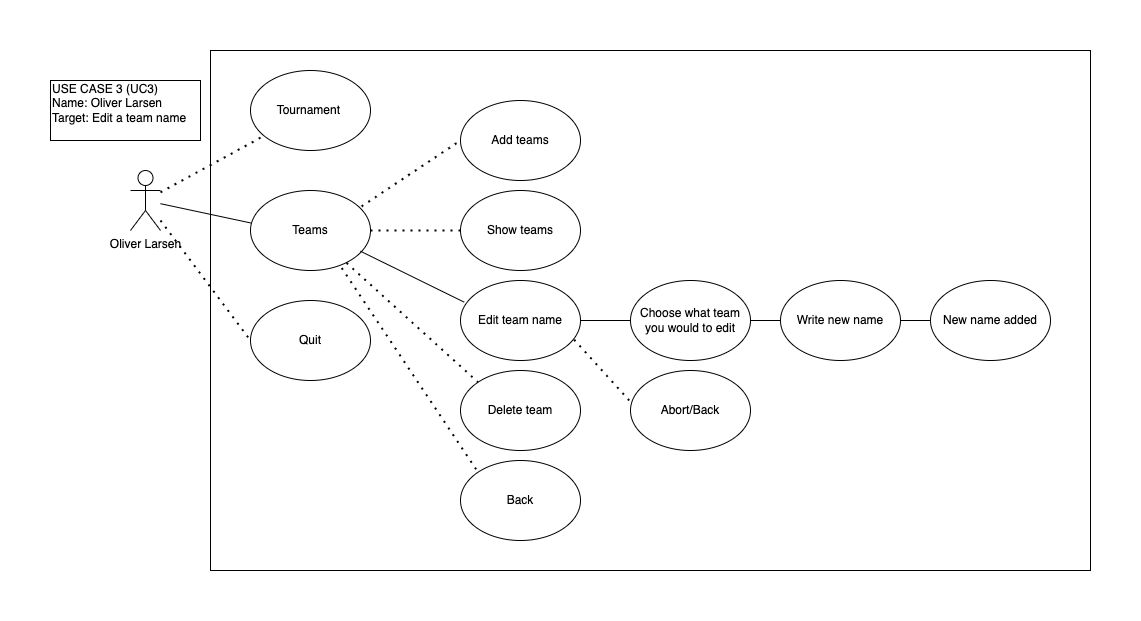

The diagram above was exported from draw.io. Its source (the exported page's mxGraphModel, read from the mxfile embedded in the PNG):
<mxGraphModel dx="1183" dy="656" grid="1" gridSize="10" guides="1" tooltips="1" connect="1" arrows="1" fold="1" page="1" pageScale="1" pageWidth="1169" pageHeight="827" math="0" shadow="0">
  <root>
    <mxCell id="0" />
    <mxCell id="1" parent="0" />
    <mxCell id="MWTQC1XKQhR4zdo-Imn6-1" value="" style="rounded=0;whiteSpace=wrap;html=1;" vertex="1" parent="1">
      <mxGeometry x="290" y="230" width="880" height="520" as="geometry" />
    </mxCell>
    <mxCell id="5G7fz_BBKrf20fNGupiO-1" value="USE CASE 3 (UC3)&lt;br&gt;Name: Oliver Larsen&lt;br&gt;Target: Edit a team name&lt;br&gt;&amp;nbsp;" style="rounded=0;whiteSpace=wrap;html=1;align=left;" parent="1" vertex="1">
      <mxGeometry x="130" y="260" width="150" height="60" as="geometry" />
    </mxCell>
    <mxCell id="5G7fz_BBKrf20fNGupiO-2" value="Oliver Larsen&lt;br&gt;" style="shape=umlActor;verticalLabelPosition=bottom;verticalAlign=top;html=1;outlineConnect=0;" parent="1" vertex="1">
      <mxGeometry x="210" y="350" width="30" height="60" as="geometry" />
    </mxCell>
    <mxCell id="5G7fz_BBKrf20fNGupiO-5" value="Tournament&amp;nbsp;" style="ellipse;whiteSpace=wrap;html=1;" parent="1" vertex="1">
      <mxGeometry x="330" y="250" width="120" height="80" as="geometry" />
    </mxCell>
    <mxCell id="5G7fz_BBKrf20fNGupiO-6" value="Teams" style="ellipse;whiteSpace=wrap;html=1;" parent="1" vertex="1">
      <mxGeometry x="330" y="370" width="120" height="80" as="geometry" />
    </mxCell>
    <mxCell id="5G7fz_BBKrf20fNGupiO-7" value="Quit" style="ellipse;whiteSpace=wrap;html=1;" parent="1" vertex="1">
      <mxGeometry x="330" y="480" width="120" height="80" as="geometry" />
    </mxCell>
    <mxCell id="5G7fz_BBKrf20fNGupiO-9" value="" style="endArrow=none;dashed=1;html=1;dashPattern=1 3;strokeWidth=2;rounded=0;entryX=0;entryY=0.5;entryDx=0;entryDy=0;" parent="1" source="5G7fz_BBKrf20fNGupiO-2" target="5G7fz_BBKrf20fNGupiO-7" edge="1">
      <mxGeometry width="50" height="50" relative="1" as="geometry">
        <mxPoint x="270" y="440" as="sourcePoint" />
        <mxPoint x="290" y="430" as="targetPoint" />
      </mxGeometry>
    </mxCell>
    <mxCell id="5G7fz_BBKrf20fNGupiO-10" value="" style="endArrow=none;dashed=1;html=1;dashPattern=1 3;strokeWidth=2;rounded=0;" parent="1" source="5G7fz_BBKrf20fNGupiO-2" target="5G7fz_BBKrf20fNGupiO-5" edge="1">
      <mxGeometry width="50" height="50" relative="1" as="geometry">
        <mxPoint x="260" y="350" as="sourcePoint" />
        <mxPoint x="350" y="355" as="targetPoint" />
      </mxGeometry>
    </mxCell>
    <mxCell id="5G7fz_BBKrf20fNGupiO-12" value="Show teams" style="ellipse;whiteSpace=wrap;html=1;" parent="1" vertex="1">
      <mxGeometry x="540" y="370" width="120" height="80" as="geometry" />
    </mxCell>
    <mxCell id="5G7fz_BBKrf20fNGupiO-13" value="Choose what team you would to edit" style="ellipse;whiteSpace=wrap;html=1;" parent="1" vertex="1">
      <mxGeometry x="710" y="460" width="120" height="80" as="geometry" />
    </mxCell>
    <mxCell id="5G7fz_BBKrf20fNGupiO-14" value="Write new name" style="ellipse;whiteSpace=wrap;html=1;" parent="1" vertex="1">
      <mxGeometry x="860" y="460" width="120" height="80" as="geometry" />
    </mxCell>
    <mxCell id="5G7fz_BBKrf20fNGupiO-15" value="Abort/Back" style="ellipse;whiteSpace=wrap;html=1;" parent="1" vertex="1">
      <mxGeometry x="710" y="550" width="120" height="80" as="geometry" />
    </mxCell>
    <mxCell id="5G7fz_BBKrf20fNGupiO-20" value="" style="endArrow=none;html=1;rounded=0;entryX=0.003;entryY=0.406;entryDx=0;entryDy=0;entryPerimeter=0;" parent="1" source="5G7fz_BBKrf20fNGupiO-2" target="5G7fz_BBKrf20fNGupiO-6" edge="1">
      <mxGeometry width="50" height="50" relative="1" as="geometry">
        <mxPoint x="240" y="390" as="sourcePoint" />
        <mxPoint x="310" y="370" as="targetPoint" />
      </mxGeometry>
    </mxCell>
    <mxCell id="5G7fz_BBKrf20fNGupiO-22" value="" style="endArrow=none;html=1;rounded=0;entryX=0;entryY=0.5;entryDx=0;entryDy=0;exitX=1;exitY=0.5;exitDx=0;exitDy=0;" parent="1" source="5G7fz_BBKrf20fNGupiO-28" target="5G7fz_BBKrf20fNGupiO-13" edge="1">
      <mxGeometry width="50" height="50" relative="1" as="geometry">
        <mxPoint x="650" y="470" as="sourcePoint" />
        <mxPoint x="780.3599999999997" y="482.48000000000025" as="targetPoint" />
      </mxGeometry>
    </mxCell>
    <mxCell id="5G7fz_BBKrf20fNGupiO-23" value="" style="endArrow=none;dashed=1;html=1;dashPattern=1 3;strokeWidth=2;rounded=0;entryX=-0.004;entryY=0.385;entryDx=0;entryDy=0;exitX=0.947;exitY=0.74;exitDx=0;exitDy=0;exitPerimeter=0;entryPerimeter=0;" parent="1" source="5G7fz_BBKrf20fNGupiO-28" target="5G7fz_BBKrf20fNGupiO-15" edge="1">
      <mxGeometry width="50" height="50" relative="1" as="geometry">
        <mxPoint x="800" y="560" as="sourcePoint" />
        <mxPoint x="850" y="510" as="targetPoint" />
      </mxGeometry>
    </mxCell>
    <mxCell id="5G7fz_BBKrf20fNGupiO-25" value="New name added" style="ellipse;whiteSpace=wrap;html=1;" parent="1" vertex="1">
      <mxGeometry x="1010" y="460" width="120" height="80" as="geometry" />
    </mxCell>
    <mxCell id="5G7fz_BBKrf20fNGupiO-26" value="" style="endArrow=none;html=1;rounded=0;exitX=1;exitY=0.5;exitDx=0;exitDy=0;" parent="1" source="5G7fz_BBKrf20fNGupiO-14" target="5G7fz_BBKrf20fNGupiO-25" edge="1">
      <mxGeometry width="50" height="50" relative="1" as="geometry">
        <mxPoint x="845.3200000000002" y="400.8000000000002" as="sourcePoint" />
        <mxPoint x="880.0000000000082" y="370" as="targetPoint" />
      </mxGeometry>
    </mxCell>
    <mxCell id="5G7fz_BBKrf20fNGupiO-27" value="Add teams" style="ellipse;whiteSpace=wrap;html=1;" parent="1" vertex="1">
      <mxGeometry x="540" y="280" width="120" height="80" as="geometry" />
    </mxCell>
    <mxCell id="5G7fz_BBKrf20fNGupiO-28" value="Edit team name" style="ellipse;whiteSpace=wrap;html=1;" parent="1" vertex="1">
      <mxGeometry x="540" y="460" width="120" height="80" as="geometry" />
    </mxCell>
    <mxCell id="5G7fz_BBKrf20fNGupiO-29" value="Delete team" style="ellipse;whiteSpace=wrap;html=1;" parent="1" vertex="1">
      <mxGeometry x="540" y="550" width="120" height="80" as="geometry" />
    </mxCell>
    <mxCell id="5G7fz_BBKrf20fNGupiO-30" value="" style="endArrow=none;dashed=1;html=1;dashPattern=1 3;strokeWidth=2;rounded=0;entryX=0;entryY=0;entryDx=0;entryDy=0;exitX=0.801;exitY=0.906;exitDx=0;exitDy=0;exitPerimeter=0;" parent="1" source="5G7fz_BBKrf20fNGupiO-6" target="5G7fz_BBKrf20fNGupiO-29" edge="1">
      <mxGeometry width="50" height="50" relative="1" as="geometry">
        <mxPoint x="445" y="470.00064516129027" as="sourcePoint" />
        <mxPoint x="585" y="587.42" as="targetPoint" />
      </mxGeometry>
    </mxCell>
    <mxCell id="5G7fz_BBKrf20fNGupiO-33" value="" style="endArrow=none;dashed=1;html=1;dashPattern=1 3;strokeWidth=2;rounded=0;entryX=0;entryY=0.5;entryDx=0;entryDy=0;exitX=0.926;exitY=0.198;exitDx=0;exitDy=0;exitPerimeter=0;" parent="1" source="5G7fz_BBKrf20fNGupiO-6" target="5G7fz_BBKrf20fNGupiO-27" edge="1">
      <mxGeometry width="50" height="50" relative="1" as="geometry">
        <mxPoint x="210" y="650" as="sourcePoint" />
        <mxPoint x="260" y="600" as="targetPoint" />
      </mxGeometry>
    </mxCell>
    <mxCell id="5G7fz_BBKrf20fNGupiO-34" value="Back" style="ellipse;whiteSpace=wrap;html=1;" parent="1" vertex="1">
      <mxGeometry x="540" y="640" width="120" height="80" as="geometry" />
    </mxCell>
    <mxCell id="5G7fz_BBKrf20fNGupiO-37" value="" style="endArrow=none;dashed=1;html=1;dashPattern=1 3;strokeWidth=2;rounded=0;entryX=0;entryY=0;entryDx=0;entryDy=0;exitX=0.76;exitY=0.969;exitDx=0;exitDy=0;exitPerimeter=0;" parent="1" source="5G7fz_BBKrf20fNGupiO-6" target="5G7fz_BBKrf20fNGupiO-34" edge="1">
      <mxGeometry width="50" height="50" relative="1" as="geometry">
        <mxPoint x="486.1199999999999" y="452.48000000000025" as="sourcePoint" />
        <mxPoint x="567.5735931288068" y="571.7157287525379" as="targetPoint" />
      </mxGeometry>
    </mxCell>
    <mxCell id="5G7fz_BBKrf20fNGupiO-38" value="" style="endArrow=none;dashed=1;html=1;dashPattern=1 3;strokeWidth=2;rounded=0;exitX=1;exitY=0.5;exitDx=0;exitDy=0;" parent="1" source="5G7fz_BBKrf20fNGupiO-6" target="5G7fz_BBKrf20fNGupiO-12" edge="1">
      <mxGeometry width="50" height="50" relative="1" as="geometry">
        <mxPoint x="476.1199999999999" y="452.48000000000025" as="sourcePoint" />
        <mxPoint x="567.5735931288068" y="571.7157287525379" as="targetPoint" />
      </mxGeometry>
    </mxCell>
    <mxCell id="5G7fz_BBKrf20fNGupiO-39" value="" style="endArrow=none;html=1;rounded=0;entryX=0.031;entryY=0.271;entryDx=0;entryDy=0;entryPerimeter=0;" parent="1" target="5G7fz_BBKrf20fNGupiO-28" edge="1">
      <mxGeometry width="50" height="50" relative="1" as="geometry">
        <mxPoint x="440" y="430.7204555808655" as="sourcePoint" />
        <mxPoint x="530.3599999999997" y="450.0000000000002" as="targetPoint" />
      </mxGeometry>
    </mxCell>
    <mxCell id="KJnbdWIVdF3glVb_ayG_-14" value="" style="endArrow=none;html=1;rounded=0;exitX=1;exitY=0.5;exitDx=0;exitDy=0;entryX=0;entryY=0.5;entryDx=0;entryDy=0;" parent="1" source="5G7fz_BBKrf20fNGupiO-13" target="5G7fz_BBKrf20fNGupiO-14" edge="1">
      <mxGeometry width="50" height="50" relative="1" as="geometry">
        <mxPoint x="900" y="580" as="sourcePoint" />
        <mxPoint x="950" y="530" as="targetPoint" />
      </mxGeometry>
    </mxCell>
  </root>
</mxGraphModel>